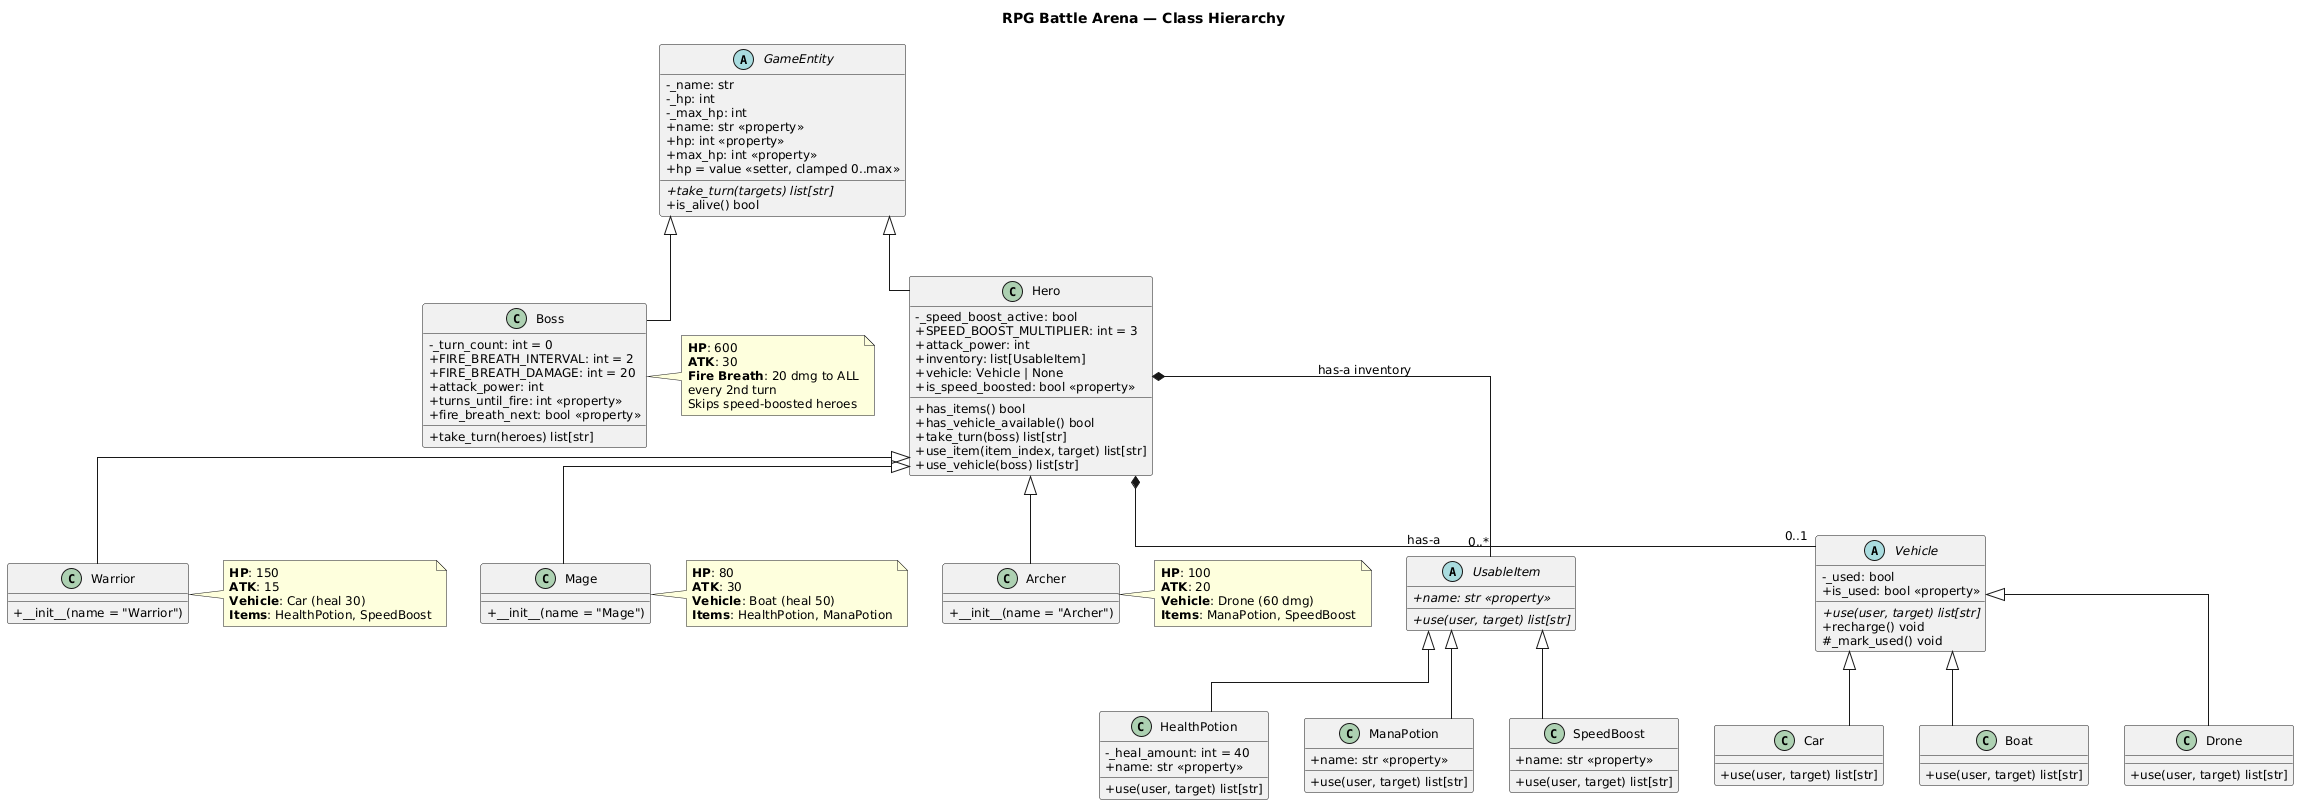

The diagram above was rendered by PlantUML. Its source (embedded in the PNG):
@startuml
skinparam classAttributeIconSize 0
skinparam classFontSize 13
skinparam defaultFontSize 12
skinparam shadowing false
skinparam linetype ortho

title RPG Battle Arena — Class Hierarchy

' ─── Abstract Base Classes ───

abstract class GameEntity {
    - _name: str
    - _hp: int
    - _max_hp: int
    + name: str <<property>>
    + hp: int <<property>>
    + max_hp: int <<property>>
    + hp = value <<setter, clamped 0..max>>
    + {abstract} take_turn(targets) list[str]
    + is_alive() bool
}

abstract class UsableItem {
    + {abstract} name: str <<property>>
    + {abstract} use(user, target) list[str]
}

abstract class Vehicle {
    - _used: bool
    + is_used: bool <<property>>
    + {abstract} use(user, target) list[str]
    + recharge() void
    # _mark_used() void
}

' ─── Hero Classes ───

class Hero {
    - _speed_boost_active: bool
    + SPEED_BOOST_MULTIPLIER: int = 3
    + attack_power: int
    + inventory: list[UsableItem]
    + vehicle: Vehicle | None
    + is_speed_boosted: bool <<property>>
    + has_items() bool
    + has_vehicle_available() bool
    + take_turn(boss) list[str]
    + use_item(item_index, target) list[str]
    + use_vehicle(boss) list[str]
}

class Warrior {
    + __init__(name = "Warrior")
    ' hp=150, atk=15, Car, HealthPotion+SpeedBoost
}

class Mage {
    + __init__(name = "Mage")
    ' hp=80, atk=30, Boat, HealthPotion+ManaPotion
}

class Archer {
    + __init__(name = "Archer")
    ' hp=100, atk=20, Drone, ManaPotion+SpeedBoost
}

' ─── Boss ───

class Boss {
    - _turn_count: int = 0
    + FIRE_BREATH_INTERVAL: int = 2
    + FIRE_BREATH_DAMAGE: int = 20
    + attack_power: int
    + turns_until_fire: int <<property>>
    + fire_breath_next: bool <<property>>
    + take_turn(heroes) list[str]
}

' ─── Item Subclasses ───

class HealthPotion {
    - _heal_amount: int = 40
    + name: str <<property>>
    + use(user, target) list[str]
}

class ManaPotion {
    + name: str <<property>>
    + use(user, target) list[str]
}

class SpeedBoost {
    + name: str <<property>>
    + use(user, target) list[str]
}

' ─── Vehicle Subclasses ───

class Car {
    + use(user, target) list[str]
    ' heal 30 HP to user
}

class Boat {
    + use(user, target) list[str]
    ' heal 50 HP to user
}

class Drone {
    + use(user, target) list[str]
    ' deal 60 damage to target
}

' ─── Inheritance ───

GameEntity <|-- Hero
GameEntity <|-- Boss

Hero <|-- Warrior
Hero <|-- Mage
Hero <|-- Archer

UsableItem <|-- HealthPotion
UsableItem <|-- ManaPotion
UsableItem <|-- SpeedBoost

Vehicle <|-- Car
Vehicle <|-- Boat
Vehicle <|-- Drone

' ─── Composition ───

Hero *-- "0..1" Vehicle : has-a
Hero *-- "0..*" UsableItem : has-a inventory

' ─── Notes ───

note right of Warrior
    **HP**: 150
    **ATK**: 15
    **Vehicle**: Car (heal 30)
    **Items**: HealthPotion, SpeedBoost
end note

note right of Mage
    **HP**: 80
    **ATK**: 30
    **Vehicle**: Boat (heal 50)
    **Items**: HealthPotion, ManaPotion
end note

note right of Archer
    **HP**: 100
    **ATK**: 20
    **Vehicle**: Drone (60 dmg)
    **Items**: ManaPotion, SpeedBoost
end note

note right of Boss
    **HP**: 600
    **ATK**: 30
    **Fire Breath**: 20 dmg to ALL
    every 2nd turn
    Skips speed-boosted heroes
end note

@enduml